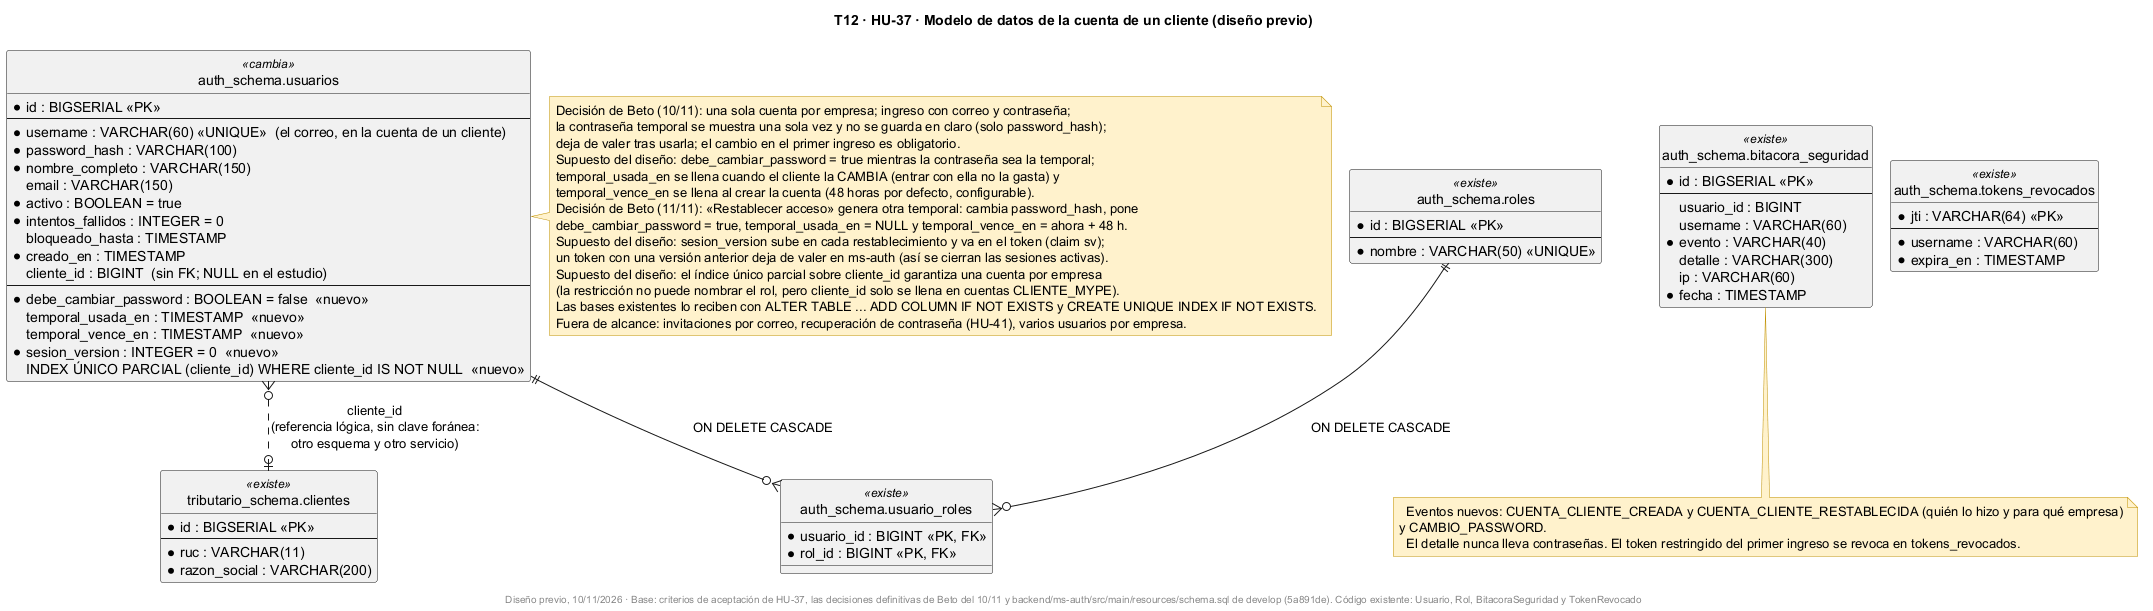

The diagram above was rendered by PlantUML. Its source (embedded in the PNG):
@startuml
!pragma layout smetana
title T12 · HU-37 · Modelo de datos de la cuenta de un cliente (diseño previo)
skinparam shadowing false
skinparam noteBackgroundColor #FFF2CC
skinparam noteBorderColor #BF9000
hide circle
skinparam linetype ortho

entity "auth_schema.usuarios" as usuarios <<cambia>> {
  * id : BIGSERIAL <<PK>>
  --
  * username : VARCHAR(60) <<UNIQUE>>  (el correo, en la cuenta de un cliente)
  * password_hash : VARCHAR(100)
  * nombre_completo : VARCHAR(150)
  email : VARCHAR(150)
  * activo : BOOLEAN = true
  * intentos_fallidos : INTEGER = 0
  bloqueado_hasta : TIMESTAMP
  * creado_en : TIMESTAMP
  cliente_id : BIGINT  (sin FK; NULL en el estudio)
  --
  * debe_cambiar_password : BOOLEAN = false  <<nuevo>>
  temporal_usada_en : TIMESTAMP  <<nuevo>>
  temporal_vence_en : TIMESTAMP  <<nuevo>>
  * sesion_version : INTEGER = 0  <<nuevo>>
  INDEX ÚNICO PARCIAL (cliente_id) WHERE cliente_id IS NOT NULL  <<nuevo>>
}

entity "auth_schema.roles" as roles <<existe>> {
  * id : BIGSERIAL <<PK>>
  --
  * nombre : VARCHAR(50) <<UNIQUE>>
}

entity "auth_schema.usuario_roles" as usuario_roles <<existe>> {
  * usuario_id : BIGINT <<PK, FK>>
  * rol_id : BIGINT <<PK, FK>>
}

entity "auth_schema.bitacora_seguridad" as bitacora <<existe>> {
  * id : BIGSERIAL <<PK>>
  --
  usuario_id : BIGINT
  username : VARCHAR(60)
  * evento : VARCHAR(40)
  detalle : VARCHAR(300)
  ip : VARCHAR(60)
  * fecha : TIMESTAMP
}

entity "auth_schema.tokens_revocados" as revocados <<existe>> {
  * jti : VARCHAR(64) <<PK>>
  --
  * username : VARCHAR(60)
  * expira_en : TIMESTAMP
}

entity "tributario_schema.clientes" as clientes <<existe>> {
  * id : BIGSERIAL <<PK>>
  --
  * ruc : VARCHAR(11)
  * razon_social : VARCHAR(200)
}

usuarios ||--o{ usuario_roles : ON DELETE CASCADE
roles ||--o{ usuario_roles : ON DELETE CASCADE
usuarios }o..o| clientes : cliente_id\n(referencia lógica, sin clave foránea:\notro esquema y otro servicio)

note right of usuarios
  Decisión de Beto (10/11): una sola cuenta por empresa; ingreso con correo y contraseña;
  la contraseña temporal se muestra una sola vez y no se guarda en claro (solo password_hash);
  deja de valer tras usarla; el cambio en el primer ingreso es obligatorio.
  Supuesto del diseño: debe_cambiar_password = true mientras la contraseña sea la temporal;
  temporal_usada_en se llena cuando el cliente la CAMBIA (entrar con ella no la gasta) y
  temporal_vence_en se llena al crear la cuenta (48 horas por defecto, configurable).
  Decisión de Beto (11/11): «Restablecer acceso» genera otra temporal: cambia password_hash, pone
  debe_cambiar_password = true, temporal_usada_en = NULL y temporal_vence_en = ahora + 48 h.
  Supuesto del diseño: sesion_version sube en cada restablecimiento y va en el token (claim sv);
  un token con una versión anterior deja de valer en ms-auth (así se cierran las sesiones activas).
  Supuesto del diseño: el índice único parcial sobre cliente_id garantiza una cuenta por empresa
  (la restricción no puede nombrar el rol, pero cliente_id solo se llena en cuentas CLIENTE_MYPE).
  Las bases existentes lo reciben con ALTER TABLE ... ADD COLUMN IF NOT EXISTS y CREATE UNIQUE INDEX IF NOT EXISTS.
  Fuera de alcance: invitaciones por correo, recuperación de contraseña (HU-41), varios usuarios por empresa.
end note

note bottom of bitacora
  Eventos nuevos: CUENTA_CLIENTE_CREADA y CUENTA_CLIENTE_RESTABLECIDA (quién lo hizo y para qué empresa)
y CAMBIO_PASSWORD.
  El detalle nunca lleva contraseñas. El token restringido del primer ingreso se revoca en tokens_revocados.
end note

footer Diseño previo, 10/11/2026 · Base: criterios de aceptación de HU-37, las decisiones definitivas de Beto del 10/11 y backend/ms-auth/src/main/resources/schema.sql de develop (5a891de). Código existente: Usuario, Rol, BitacoraSeguridad y TokenRevocado
@enduml